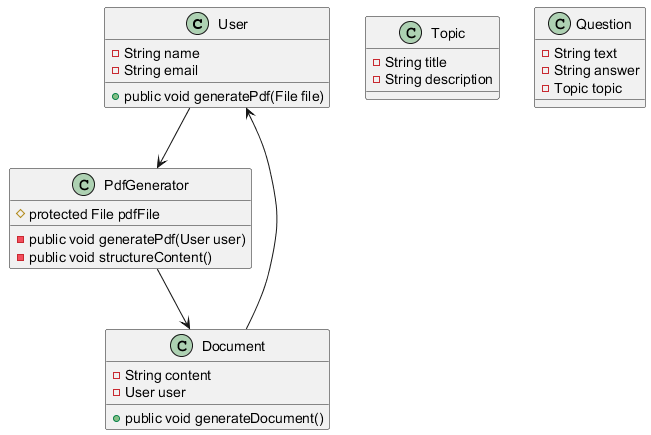

The diagram above was rendered by PlantUML. Its source (embedded in the PNG):
@startuml
class User {
- String name 
- String email 

+public void generatePdf(File file) 
}

class PdfGenerator {
 #protected File pdfFile
  -public void generatePdf(User user) 
  -public void structureContent() 
}

class Topic {
- String title 
- String description 
}

class Question {
- String text 
- String answer 
- Topic topic 
}

class Document {
- String content 
- User user 

+public void generateDocument() 
}

User --> PdfGenerator
PdfGenerator --> Document
Document --> User

@enduml